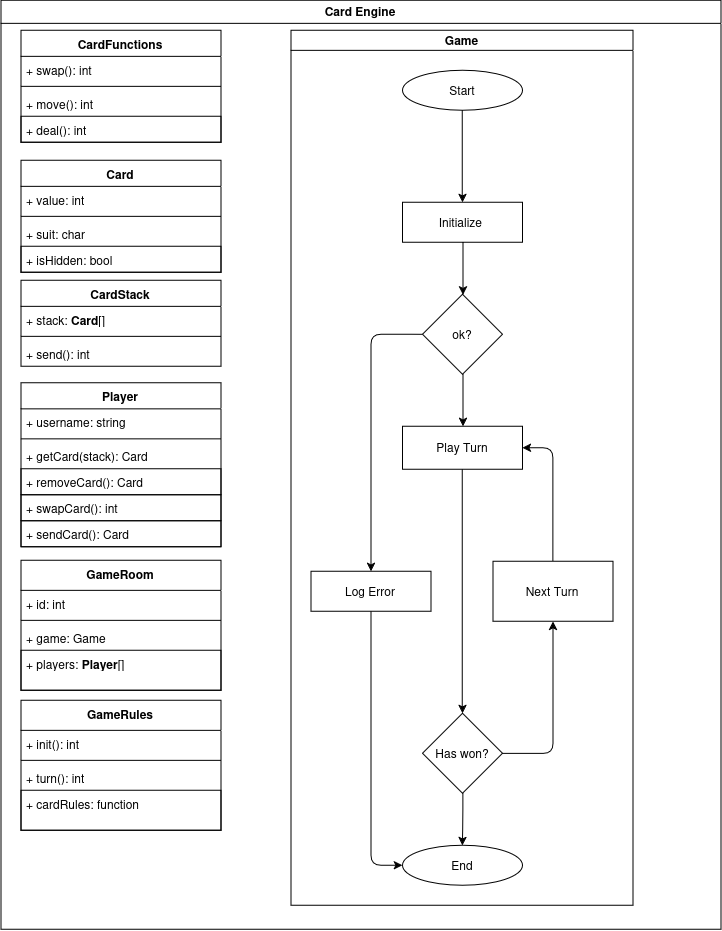

The diagram above was exported from draw.io. Its source (the exported page's mxGraphModel, read from the mxfile embedded in the PNG):
<mxGraphModel dx="1418" dy="963" grid="1" gridSize="10" guides="1" tooltips="1" connect="1" arrows="1" fold="1" page="1" pageScale="1" pageWidth="850" pageHeight="1100" math="0" shadow="0">
  <root>
    <mxCell id="0" />
    <mxCell id="1" parent="0" />
    <mxCell id="f1HA4gS86uhba-PnvuSE-1" parent="1" style="swimlane;whiteSpace=wrap;html=1;" value="Card Engine" vertex="1">
      <mxGeometry height="929" width="720" x="490" y="60" as="geometry" />
    </mxCell>
    <mxCell id="f1HA4gS86uhba-PnvuSE-6" parent="f1HA4gS86uhba-PnvuSE-1" style="swimlane;fontStyle=1;align=center;verticalAlign=top;childLayout=stackLayout;horizontal=1;startSize=26;horizontalStack=0;resizeParent=1;resizeParentMax=0;resizeLast=0;collapsible=1;marginBottom=0;whiteSpace=wrap;html=1;" value="&lt;div&gt;Card&lt;/div&gt;&lt;div&gt;&lt;br&gt;&lt;/div&gt;" vertex="1">
      <mxGeometry height="112" width="200" x="20" y="160" as="geometry" />
    </mxCell>
    <mxCell id="f1HA4gS86uhba-PnvuSE-7" parent="f1HA4gS86uhba-PnvuSE-6" style="text;strokeColor=none;fillColor=none;align=left;verticalAlign=top;spacingLeft=4;spacingRight=4;overflow=hidden;rotatable=0;points=[[0,0.5],[1,0.5]];portConstraint=eastwest;whiteSpace=wrap;html=1;" value="+ value: int" vertex="1">
      <mxGeometry height="26" width="200" y="26" as="geometry" />
    </mxCell>
    <mxCell id="f1HA4gS86uhba-PnvuSE-8" parent="f1HA4gS86uhba-PnvuSE-6" style="line;strokeWidth=1;fillColor=none;align=left;verticalAlign=middle;spacingTop=-1;spacingLeft=3;spacingRight=3;rotatable=0;labelPosition=right;points=[];portConstraint=eastwest;strokeColor=inherit;" value="" vertex="1">
      <mxGeometry height="8" width="200" y="52" as="geometry" />
    </mxCell>
    <mxCell id="f1HA4gS86uhba-PnvuSE-9" parent="f1HA4gS86uhba-PnvuSE-6" style="text;strokeColor=none;fillColor=none;align=left;verticalAlign=top;spacingLeft=4;spacingRight=4;overflow=hidden;rotatable=0;points=[[0,0.5],[1,0.5]];portConstraint=eastwest;whiteSpace=wrap;html=1;" value="+ suit: char" vertex="1">
      <mxGeometry height="26" width="200" y="60" as="geometry" />
    </mxCell>
    <mxCell id="n0BkV4Uiiz6usZcdudW0-14" parent="f1HA4gS86uhba-PnvuSE-6" style="text;strokeColor=default;fillColor=none;align=left;verticalAlign=top;spacingLeft=4;spacingRight=4;overflow=hidden;rotatable=0;points=[[0,0.5],[1,0.5]];portConstraint=eastwest;whiteSpace=wrap;html=1;" value="+ isHidden: bool" vertex="1">
      <mxGeometry height="26" width="200" y="86" as="geometry" />
    </mxCell>
    <mxCell id="f1HA4gS86uhba-PnvuSE-10" parent="f1HA4gS86uhba-PnvuSE-1" style="swimlane;fontStyle=1;align=center;verticalAlign=top;childLayout=stackLayout;horizontal=1;startSize=26;horizontalStack=0;resizeParent=1;resizeParentMax=0;resizeLast=0;collapsible=1;marginBottom=0;whiteSpace=wrap;html=1;" value="&lt;div&gt;CardStack&lt;/div&gt;" vertex="1">
      <mxGeometry height="86" width="200" x="20" y="280" as="geometry" />
    </mxCell>
    <mxCell id="f1HA4gS86uhba-PnvuSE-11" parent="f1HA4gS86uhba-PnvuSE-10" style="text;strokeColor=none;fillColor=none;align=left;verticalAlign=top;spacingLeft=4;spacingRight=4;overflow=hidden;rotatable=0;points=[[0,0.5],[1,0.5]];portConstraint=eastwest;whiteSpace=wrap;html=1;" value="+ stack: &lt;b&gt;Card&lt;/b&gt;[]" vertex="1">
      <mxGeometry height="26" width="200" y="26" as="geometry" />
    </mxCell>
    <mxCell id="f1HA4gS86uhba-PnvuSE-12" parent="f1HA4gS86uhba-PnvuSE-10" style="line;strokeWidth=1;fillColor=none;align=left;verticalAlign=middle;spacingTop=-1;spacingLeft=3;spacingRight=3;rotatable=0;labelPosition=right;points=[];portConstraint=eastwest;strokeColor=inherit;" value="" vertex="1">
      <mxGeometry height="8" width="200" y="52" as="geometry" />
    </mxCell>
    <mxCell id="f1HA4gS86uhba-PnvuSE-13" parent="f1HA4gS86uhba-PnvuSE-10" style="text;strokeColor=none;fillColor=none;align=left;verticalAlign=top;spacingLeft=4;spacingRight=4;overflow=hidden;rotatable=0;points=[[0,0.5],[1,0.5]];portConstraint=eastwest;whiteSpace=wrap;html=1;" value="+ send(): int" vertex="1">
      <mxGeometry height="26" width="200" y="60" as="geometry" />
    </mxCell>
    <mxCell id="f1HA4gS86uhba-PnvuSE-2" parent="f1HA4gS86uhba-PnvuSE-1" style="swimlane;fontStyle=1;align=center;verticalAlign=top;childLayout=stackLayout;horizontal=1;startSize=26;horizontalStack=0;resizeParent=1;resizeParentMax=0;resizeLast=0;collapsible=1;marginBottom=0;whiteSpace=wrap;html=1;" value="Player" vertex="1">
      <mxGeometry height="164" width="200" x="20" y="382.5" as="geometry" />
    </mxCell>
    <mxCell id="f1HA4gS86uhba-PnvuSE-3" parent="f1HA4gS86uhba-PnvuSE-2" style="text;strokeColor=none;fillColor=none;align=left;verticalAlign=top;spacingLeft=4;spacingRight=4;overflow=hidden;rotatable=0;points=[[0,0.5],[1,0.5]];portConstraint=eastwest;whiteSpace=wrap;html=1;" value="+ username: string" vertex="1">
      <mxGeometry height="26" width="200" y="26" as="geometry" />
    </mxCell>
    <mxCell id="f1HA4gS86uhba-PnvuSE-4" parent="f1HA4gS86uhba-PnvuSE-2" style="line;strokeWidth=1;fillColor=none;align=left;verticalAlign=middle;spacingTop=-1;spacingLeft=3;spacingRight=3;rotatable=0;labelPosition=right;points=[];portConstraint=eastwest;strokeColor=inherit;" value="" vertex="1">
      <mxGeometry height="8" width="200" y="52" as="geometry" />
    </mxCell>
    <mxCell id="f1HA4gS86uhba-PnvuSE-5" parent="f1HA4gS86uhba-PnvuSE-2" style="text;strokeColor=none;fillColor=none;align=left;verticalAlign=top;spacingLeft=4;spacingRight=4;overflow=hidden;rotatable=0;points=[[0,0.5],[1,0.5]];portConstraint=eastwest;whiteSpace=wrap;html=1;" value="+ getCard(stack): Card" vertex="1">
      <mxGeometry height="26" width="200" y="60" as="geometry" />
    </mxCell>
    <mxCell id="H_-KCsY4ELZSlLQ9vlnD-20" parent="f1HA4gS86uhba-PnvuSE-2" style="text;strokeColor=default;fillColor=none;align=left;verticalAlign=top;spacingLeft=4;spacingRight=4;overflow=hidden;rotatable=0;points=[[0,0.5],[1,0.5]];portConstraint=eastwest;whiteSpace=wrap;html=1;" value="+ removeCard(): Card" vertex="1">
      <mxGeometry height="26" width="200" y="86" as="geometry" />
    </mxCell>
    <mxCell id="H_-KCsY4ELZSlLQ9vlnD-19" parent="f1HA4gS86uhba-PnvuSE-2" style="text;strokeColor=default;fillColor=none;align=left;verticalAlign=top;spacingLeft=4;spacingRight=4;overflow=hidden;rotatable=0;points=[[0,0.5],[1,0.5]];portConstraint=eastwest;whiteSpace=wrap;html=1;" value="+ swapCard(): int" vertex="1">
      <mxGeometry height="26" width="200" y="112" as="geometry" />
    </mxCell>
    <mxCell id="H_-KCsY4ELZSlLQ9vlnD-21" parent="f1HA4gS86uhba-PnvuSE-2" style="text;strokeColor=default;fillColor=none;align=left;verticalAlign=top;spacingLeft=4;spacingRight=4;overflow=hidden;rotatable=0;points=[[0,0.5],[1,0.5]];portConstraint=eastwest;whiteSpace=wrap;html=1;" value="+ sendCard(): Card" vertex="1">
      <mxGeometry height="26" width="200" y="138" as="geometry" />
    </mxCell>
    <mxCell id="f1HA4gS86uhba-PnvuSE-14" parent="f1HA4gS86uhba-PnvuSE-1" style="swimlane;html=1;startSize=20;horizontal=1;resizable=0;fontSize=12;transparentBounds=1;groupPadding=20;containerType=tree;childLayout=%5B%7B%22layout%22%3A%22elkLayered%22%2C%22config%22%3A%7B%22elk.direction%22%3A%22DOWN%22%2C%22elk.layered.spacing.nodeNodeBetweenLayers%22%3A%2250%22%2C%22elk.padding%22%3A%22%5Btop%3D40%2Cleft%3D20%2Cbottom%3D20%2Cright%3D20%5D%22%2C%22edgeStyle%22%3A%22orthogonalEdgeStyle%22%2C%22corners%22%3A%22rounded%22%2C%22extractIsolated%22%3Afalse%2C%22resizeLayoutRoot%22%3Atrue%2C%22resizeNodes%22%3Afalse%7D%7D%5D;" value="&lt;div&gt;Game&lt;/div&gt;" vertex="1">
      <mxGeometry height="840" width="975" x="-65" y="-70" as="geometry" />
    </mxCell>
    <mxCell id="n2UeDCa6sHtrSg4L7URm-3" edge="1" parent="f1HA4gS86uhba-PnvuSE-14" source="n2UeDCa6sHtrSg4L7URm-1" style="edgeStyle=orthogonalEdgeStyle;rounded=1;orthogonalLoop=1;jettySize=auto;html=1;exitX=0.5;exitY=1;exitDx=0;exitDy=0;entryX=0.5;entryY=0;entryDx=0;entryDy=0;curved=0;" target="n2UeDCa6sHtrSg4L7URm-2">
      <mxGeometry relative="1" as="geometry">
        <Array as="points">
          <mxPoint x="526.5" y="201" />
          <mxPoint x="526.5" y="251" />
        </Array>
      </mxGeometry>
    </mxCell>
    <mxCell id="n2UeDCa6sHtrSg4L7URm-1" parent="f1HA4gS86uhba-PnvuSE-14" style="ellipse;whiteSpace=wrap;html=1;shapeInside=1;" value="&lt;div&gt;&lt;br&gt;&lt;/div&gt;&lt;div&gt;Start&lt;/div&gt;" vertex="1">
      <mxGeometry height="40" width="120" x="466.5" y="140" as="geometry" />
    </mxCell>
    <mxCell id="n2UeDCa6sHtrSg4L7URm-2" parent="f1HA4gS86uhba-PnvuSE-14" style="rounded=0;whiteSpace=wrap;html=1;" value="Initialize&amp;nbsp;" vertex="1">
      <mxGeometry height="40" width="120" x="466.5" y="272" as="geometry" />
    </mxCell>
    <mxCell id="j7tF0Iz0ifOLet3Rjrzm-1" edge="1" parent="f1HA4gS86uhba-PnvuSE-14" source="n2UeDCa6sHtrSg4L7URm-4" style="edgeStyle=orthogonalEdgeStyle;rounded=1;orthogonalLoop=1;jettySize=auto;html=1;exitX=0;exitY=0.5;exitDx=0;exitDy=0;entryX=0.5;entryY=0;entryDx=0;entryDy=0;curved=0;" target="n2UeDCa6sHtrSg4L7URm-13">
      <mxGeometry relative="1" as="geometry">
        <Array as="points">
          <mxPoint x="465.5" y="404" />
          <mxPoint x="435" y="404" />
          <mxPoint x="435" y="620" />
        </Array>
      </mxGeometry>
    </mxCell>
    <mxCell id="n2UeDCa6sHtrSg4L7URm-4" parent="f1HA4gS86uhba-PnvuSE-14" style="rhombus;whiteSpace=wrap;html=1;shapeInside=1;" value="&lt;div&gt;&lt;br&gt;&lt;/div&gt;&lt;div&gt;&lt;br&gt;&lt;/div&gt;&lt;div&gt;ok?&lt;/div&gt;" vertex="1">
      <mxGeometry height="80" width="80" x="486.5" y="364" as="geometry" />
    </mxCell>
    <mxCell id="n2UeDCa6sHtrSg4L7URm-5" edge="1" parent="f1HA4gS86uhba-PnvuSE-14" source="n2UeDCa6sHtrSg4L7URm-2" style="edgeStyle=orthogonalEdgeStyle;rounded=1;orthogonalLoop=1;jettySize=auto;html=1;curved=0;exitX=0.5042;exitY=1;entryX=0.5063;entryY=0;" target="n2UeDCa6sHtrSg4L7URm-4" value="">
      <mxGeometry relative="1" as="geometry">
        <Array as="points">
          <mxPoint x="527" y="338" />
        </Array>
      </mxGeometry>
    </mxCell>
    <mxCell id="n2UeDCa6sHtrSg4L7URm-9" edge="1" parent="f1HA4gS86uhba-PnvuSE-14" source="n2UeDCa6sHtrSg4L7URm-6" style="edgeStyle=orthogonalEdgeStyle;rounded=1;orthogonalLoop=1;jettySize=auto;html=1;exitX=0.5;exitY=1;exitDx=0;exitDy=0;entryX=0.5;entryY=0;entryDx=0;entryDy=0;curved=0;" target="n2UeDCa6sHtrSg4L7URm-8">
      <mxGeometry relative="1" as="geometry">
        <Array as="points">
          <mxPoint x="526.5" y="560" />
          <mxPoint x="526.5" y="762" />
        </Array>
      </mxGeometry>
    </mxCell>
    <mxCell id="n2UeDCa6sHtrSg4L7URm-6" parent="f1HA4gS86uhba-PnvuSE-14" style="rounded=0;whiteSpace=wrap;html=1;" value="Play Turn" vertex="1">
      <mxGeometry height="43" width="120" x="466.5" y="496" as="geometry" />
    </mxCell>
    <mxCell id="n2UeDCa6sHtrSg4L7URm-7" edge="1" parent="f1HA4gS86uhba-PnvuSE-14" source="n2UeDCa6sHtrSg4L7URm-4" style="edgeStyle=orthogonalEdgeStyle;rounded=1;orthogonalLoop=1;jettySize=auto;html=1;curved=0;exitX=0.5063;exitY=1;entryX=0.5042;entryY=0;" target="n2UeDCa6sHtrSg4L7URm-6" value="">
      <mxGeometry relative="1" as="geometry">
        <Array as="points">
          <mxPoint x="527" y="470" />
        </Array>
      </mxGeometry>
    </mxCell>
    <mxCell id="n2UeDCa6sHtrSg4L7URm-17" edge="1" parent="f1HA4gS86uhba-PnvuSE-14" source="n2UeDCa6sHtrSg4L7URm-8" style="edgeStyle=orthogonalEdgeStyle;rounded=1;orthogonalLoop=1;jettySize=auto;html=1;exitX=1;exitY=0.5;exitDx=0;exitDy=0;curved=0;entryX=0.5;entryY=1;entryDx=0;entryDy=0;" target="n2UeDCa6sHtrSg4L7URm-16">
      <mxGeometry relative="1" as="geometry">
        <Array as="points">
          <mxPoint x="587.5" y="823" />
          <mxPoint x="617" y="823" />
          <mxPoint x="617" y="712" />
        </Array>
        <mxPoint x="675" y="680" as="targetPoint" />
      </mxGeometry>
    </mxCell>
    <mxCell id="n2UeDCa6sHtrSg4L7URm-8" parent="f1HA4gS86uhba-PnvuSE-14" style="rhombus;whiteSpace=wrap;html=1;shapeInside=1;" value="&lt;div&gt;&lt;br&gt;&lt;/div&gt;&lt;div&gt;&lt;br&gt;&lt;/div&gt;&lt;div&gt;Has won?&lt;/div&gt;" vertex="1">
      <mxGeometry height="80" width="80" x="486.5" y="783" as="geometry" />
    </mxCell>
    <mxCell id="n2UeDCa6sHtrSg4L7URm-10" parent="f1HA4gS86uhba-PnvuSE-14" style="ellipse;whiteSpace=wrap;html=1;shapeInside=1;" value="&lt;div&gt;&lt;br&gt;&lt;/div&gt;&lt;div&gt;End&lt;/div&gt;&lt;br&gt;&lt;div&gt;&lt;br/&gt;&lt;/div&gt;" vertex="1">
      <mxGeometry height="40" width="120" x="466.5" y="915" as="geometry" />
    </mxCell>
    <mxCell id="n2UeDCa6sHtrSg4L7URm-11" edge="1" parent="f1HA4gS86uhba-PnvuSE-14" source="n2UeDCa6sHtrSg4L7URm-8" style="edgeStyle=orthogonalEdgeStyle;rounded=1;orthogonalLoop=1;jettySize=auto;html=1;curved=0;exitX=0.5063;exitY=1;entryX=0.5042;entryY=0;" target="n2UeDCa6sHtrSg4L7URm-10" value="">
      <mxGeometry relative="1" as="geometry">
        <Array as="points">
          <mxPoint x="527" y="889" />
        </Array>
      </mxGeometry>
    </mxCell>
    <mxCell id="n2UeDCa6sHtrSg4L7URm-15" edge="1" parent="f1HA4gS86uhba-PnvuSE-14" source="n2UeDCa6sHtrSg4L7URm-13" style="edgeStyle=orthogonalEdgeStyle;rounded=1;orthogonalLoop=1;jettySize=auto;html=1;exitX=0.5;exitY=1;exitDx=0;exitDy=0;entryX=0;entryY=0.5;entryDx=0;entryDy=0;curved=0;" target="n2UeDCa6sHtrSg4L7URm-10">
      <mxGeometry relative="1" as="geometry">
        <Array as="points">
          <mxPoint x="435" y="702" />
          <mxPoint x="435" y="935" />
          <mxPoint x="445.5" y="935" />
        </Array>
      </mxGeometry>
    </mxCell>
    <mxCell id="n2UeDCa6sHtrSg4L7URm-13" parent="f1HA4gS86uhba-PnvuSE-14" style="rounded=0;whiteSpace=wrap;html=1;" value="Log Error" vertex="1">
      <mxGeometry height="40" width="120" x="375" y="641" as="geometry" />
    </mxCell>
    <mxCell id="n2UeDCa6sHtrSg4L7URm-18" edge="1" parent="f1HA4gS86uhba-PnvuSE-14" source="n2UeDCa6sHtrSg4L7URm-16" style="edgeStyle=orthogonalEdgeStyle;rounded=1;orthogonalLoop=1;jettySize=auto;html=1;exitX=0.5;exitY=0;exitDx=0;exitDy=0;entryX=1;entryY=0.5;entryDx=0;entryDy=0;curved=0;" target="n2UeDCa6sHtrSg4L7URm-6">
      <mxGeometry relative="1" as="geometry">
        <Array as="points">
          <mxPoint x="617" y="610" />
          <mxPoint x="617" y="517.5" />
          <mxPoint x="607.5" y="517.5" />
        </Array>
      </mxGeometry>
    </mxCell>
    <mxCell id="n2UeDCa6sHtrSg4L7URm-16" parent="f1HA4gS86uhba-PnvuSE-14" style="rounded=0;whiteSpace=wrap;html=1;" value="Next Turn" vertex="1">
      <mxGeometry height="60" width="120" x="557" y="631" as="geometry" />
    </mxCell>
    <mxCell id="f1HA4gS86uhba-PnvuSE-36" parent="f1HA4gS86uhba-PnvuSE-1" style="swimlane;fontStyle=1;align=center;verticalAlign=top;childLayout=stackLayout;horizontal=1;startSize=30;horizontalStack=0;resizeParent=1;resizeParentMax=0;resizeLast=0;collapsible=1;marginBottom=0;whiteSpace=wrap;html=1;" value="GameRoom" vertex="1">
      <mxGeometry height="130" width="200" x="20" y="560" as="geometry">
        <mxRectangle height="30" width="110" x="20" y="40" as="alternateBounds" />
      </mxGeometry>
    </mxCell>
    <mxCell id="f1HA4gS86uhba-PnvuSE-37" parent="f1HA4gS86uhba-PnvuSE-36" style="text;strokeColor=none;fillColor=none;align=left;verticalAlign=top;spacingLeft=4;spacingRight=4;overflow=hidden;rotatable=0;points=[[0,0.5],[1,0.5]];portConstraint=eastwest;whiteSpace=wrap;html=1;" value="+ id: int" vertex="1">
      <mxGeometry height="26" width="200" y="30" as="geometry" />
    </mxCell>
    <mxCell id="f1HA4gS86uhba-PnvuSE-38" parent="f1HA4gS86uhba-PnvuSE-36" style="line;strokeWidth=1;fillColor=none;align=left;verticalAlign=middle;spacingTop=-1;spacingLeft=3;spacingRight=3;rotatable=0;labelPosition=right;points=[];portConstraint=eastwest;strokeColor=inherit;" value="" vertex="1">
      <mxGeometry height="8" width="200" y="56" as="geometry" />
    </mxCell>
    <mxCell id="f1HA4gS86uhba-PnvuSE-39" parent="f1HA4gS86uhba-PnvuSE-36" style="text;strokeColor=none;fillColor=none;align=left;verticalAlign=top;spacingLeft=4;spacingRight=4;overflow=hidden;rotatable=0;points=[[0,0.5],[1,0.5]];portConstraint=eastwest;whiteSpace=wrap;html=1;" value="+ game: Game" vertex="1">
      <mxGeometry height="26" width="200" y="64" as="geometry" />
    </mxCell>
    <mxCell id="n0BkV4Uiiz6usZcdudW0-3" parent="f1HA4gS86uhba-PnvuSE-36" style="text;strokeColor=default;fillColor=none;align=left;verticalAlign=top;spacingLeft=4;spacingRight=4;overflow=hidden;rotatable=0;points=[[0,0.5],[1,0.5]];portConstraint=eastwest;whiteSpace=wrap;html=1;" value="+ players: &lt;b&gt;Player&lt;/b&gt;[]" vertex="1">
      <mxGeometry height="40" width="200" y="90" as="geometry" />
    </mxCell>
    <mxCell id="n0BkV4Uiiz6usZcdudW0-4" parent="f1HA4gS86uhba-PnvuSE-1" style="swimlane;fontStyle=1;align=center;verticalAlign=top;childLayout=stackLayout;horizontal=1;startSize=26;horizontalStack=0;resizeParent=1;resizeParentMax=0;resizeLast=0;collapsible=1;marginBottom=0;whiteSpace=wrap;html=1;" value="CardFunctions" vertex="1">
      <mxGeometry height="112" width="200" x="20" y="30" as="geometry" />
    </mxCell>
    <mxCell id="n0BkV4Uiiz6usZcdudW0-5" parent="n0BkV4Uiiz6usZcdudW0-4" style="text;strokeColor=none;fillColor=none;align=left;verticalAlign=top;spacingLeft=4;spacingRight=4;overflow=hidden;rotatable=0;points=[[0,0.5],[1,0.5]];portConstraint=eastwest;whiteSpace=wrap;html=1;" value="+ swap(): int" vertex="1">
      <mxGeometry height="26" width="200" y="26" as="geometry" />
    </mxCell>
    <mxCell id="n0BkV4Uiiz6usZcdudW0-6" parent="n0BkV4Uiiz6usZcdudW0-4" style="line;strokeWidth=1;fillColor=none;align=left;verticalAlign=middle;spacingTop=-1;spacingLeft=3;spacingRight=3;rotatable=0;labelPosition=right;points=[];portConstraint=eastwest;strokeColor=inherit;" value="" vertex="1">
      <mxGeometry height="8" width="200" y="52" as="geometry" />
    </mxCell>
    <mxCell id="n0BkV4Uiiz6usZcdudW0-7" parent="n0BkV4Uiiz6usZcdudW0-4" style="text;strokeColor=none;fillColor=none;align=left;verticalAlign=top;spacingLeft=4;spacingRight=4;overflow=hidden;rotatable=0;points=[[0,0.5],[1,0.5]];portConstraint=eastwest;whiteSpace=wrap;html=1;" value="+ move(): int" vertex="1">
      <mxGeometry height="26" width="200" y="60" as="geometry" />
    </mxCell>
    <mxCell id="H_-KCsY4ELZSlLQ9vlnD-22" parent="n0BkV4Uiiz6usZcdudW0-4" style="text;strokeColor=default;fillColor=none;align=left;verticalAlign=top;spacingLeft=4;spacingRight=4;overflow=hidden;rotatable=0;points=[[0,0.5],[1,0.5]];portConstraint=eastwest;whiteSpace=wrap;html=1;" value="+ deal(): int" vertex="1">
      <mxGeometry height="26" width="200" y="86" as="geometry" />
    </mxCell>
    <mxCell id="n2UeDCa6sHtrSg4L7URm-19" parent="f1HA4gS86uhba-PnvuSE-1" style="swimlane;fontStyle=1;align=center;verticalAlign=top;childLayout=stackLayout;horizontal=1;startSize=30;horizontalStack=0;resizeParent=1;resizeParentMax=0;resizeLast=0;collapsible=1;marginBottom=0;whiteSpace=wrap;html=1;" value="GameRules" vertex="1">
      <mxGeometry height="130" width="200" x="20" y="700" as="geometry">
        <mxRectangle height="30" width="110" x="20" y="40" as="alternateBounds" />
      </mxGeometry>
    </mxCell>
    <mxCell id="n2UeDCa6sHtrSg4L7URm-20" parent="n2UeDCa6sHtrSg4L7URm-19" style="text;strokeColor=none;fillColor=none;align=left;verticalAlign=top;spacingLeft=4;spacingRight=4;overflow=hidden;rotatable=0;points=[[0,0.5],[1,0.5]];portConstraint=eastwest;whiteSpace=wrap;html=1;" value="+ init(): int" vertex="1">
      <mxGeometry height="26" width="200" y="30" as="geometry" />
    </mxCell>
    <mxCell id="n2UeDCa6sHtrSg4L7URm-21" parent="n2UeDCa6sHtrSg4L7URm-19" style="line;strokeWidth=1;fillColor=none;align=left;verticalAlign=middle;spacingTop=-1;spacingLeft=3;spacingRight=3;rotatable=0;labelPosition=right;points=[];portConstraint=eastwest;strokeColor=inherit;" value="" vertex="1">
      <mxGeometry height="8" width="200" y="56" as="geometry" />
    </mxCell>
    <mxCell id="n2UeDCa6sHtrSg4L7URm-22" parent="n2UeDCa6sHtrSg4L7URm-19" style="text;strokeColor=none;fillColor=none;align=left;verticalAlign=top;spacingLeft=4;spacingRight=4;overflow=hidden;rotatable=0;points=[[0,0.5],[1,0.5]];portConstraint=eastwest;whiteSpace=wrap;html=1;" value="+ turn(): int" vertex="1">
      <mxGeometry height="26" width="200" y="64" as="geometry" />
    </mxCell>
    <mxCell id="n2UeDCa6sHtrSg4L7URm-23" parent="n2UeDCa6sHtrSg4L7URm-19" style="text;strokeColor=default;fillColor=none;align=left;verticalAlign=top;spacingLeft=4;spacingRight=4;overflow=hidden;rotatable=0;points=[[0,0.5],[1,0.5]];portConstraint=eastwest;whiteSpace=wrap;html=1;" value="+ cardRules: function" vertex="1">
      <mxGeometry height="40" width="200" y="90" as="geometry" />
    </mxCell>
  </root>
</mxGraphModel>